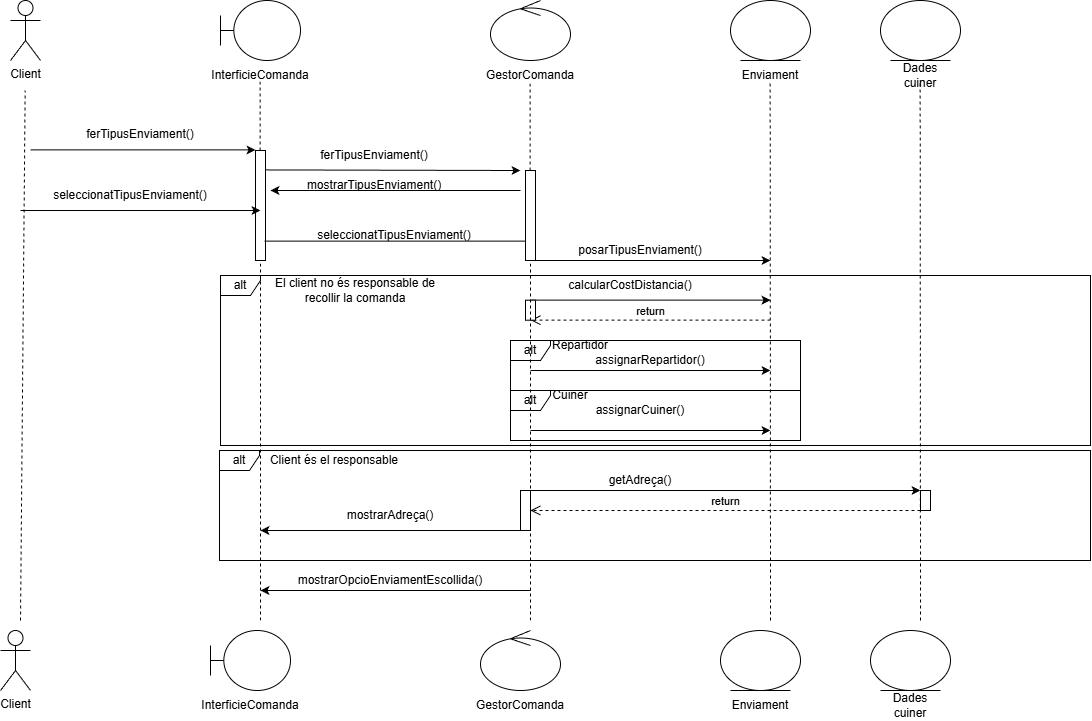

The diagram above was exported from draw.io. Its source (the exported page's mxGraphModel, read from the mxfile embedded in the PNG):
<mxGraphModel dx="1520" dy="988" grid="1" gridSize="10" guides="1" tooltips="1" connect="1" arrows="1" fold="1" page="1" pageScale="1" pageWidth="827" pageHeight="1169" math="0" shadow="0">
  <root>
    <mxCell id="0" />
    <mxCell id="1" parent="0" />
    <mxCell id="8vrI5nYM8BawvO1_s-Mv-1" parent="1" style="shape=umlActor;verticalLabelPosition=bottom;verticalAlign=top;html=1;outlineConnect=0;" value="Client" vertex="1">
      <mxGeometry height="60" width="30" x="90" y="210" as="geometry" />
    </mxCell>
    <mxCell id="8vrI5nYM8BawvO1_s-Mv-2" edge="1" parent="1" style="endArrow=none;dashed=1;html=1;rounded=0;" value="">
      <mxGeometry height="50" relative="1" width="50" as="geometry">
        <mxPoint x="100" y="830" as="sourcePoint" />
        <mxPoint x="104.65999999999997" y="300" as="targetPoint" />
      </mxGeometry>
    </mxCell>
    <mxCell id="8vrI5nYM8BawvO1_s-Mv-3" parent="1" style="shape=umlBoundary;whiteSpace=wrap;html=1;" value="" vertex="1">
      <mxGeometry height="60" width="80" x="300" y="210" as="geometry" />
    </mxCell>
    <mxCell id="8vrI5nYM8BawvO1_s-Mv-4" parent="1" style="ellipse;shape=umlControl;whiteSpace=wrap;html=1;rotation=0;" value="" vertex="1">
      <mxGeometry height="60" width="80" x="570" y="210" as="geometry" />
    </mxCell>
    <mxCell id="8vrI5nYM8BawvO1_s-Mv-5" parent="1" style="ellipse;shape=umlEntity;whiteSpace=wrap;html=1;" value="" vertex="1">
      <mxGeometry height="60" width="80" x="810" y="210" as="geometry" />
    </mxCell>
    <mxCell id="8vrI5nYM8BawvO1_s-Mv-6" parent="1" style="text;html=1;whiteSpace=wrap;strokeColor=none;fillColor=none;align=center;verticalAlign=middle;rounded=0;" value="InterficieComanda" vertex="1">
      <mxGeometry height="30" width="60" x="310" y="270" as="geometry" />
    </mxCell>
    <mxCell id="8vrI5nYM8BawvO1_s-Mv-7" parent="1" style="text;html=1;whiteSpace=wrap;strokeColor=none;fillColor=none;align=center;verticalAlign=middle;rounded=0;" value="GestorComanda" vertex="1">
      <mxGeometry height="30" width="60" x="580" y="270" as="geometry" />
    </mxCell>
    <mxCell id="8vrI5nYM8BawvO1_s-Mv-8" parent="1" style="text;html=1;whiteSpace=wrap;strokeColor=none;fillColor=none;align=center;verticalAlign=middle;rounded=0;" value="Enviament" vertex="1">
      <mxGeometry height="30" width="60" x="820" y="270" as="geometry" />
    </mxCell>
    <mxCell id="8vrI5nYM8BawvO1_s-Mv-9" edge="1" parent="1" source="8vrI5nYM8BawvO1_s-Mv-14" style="endArrow=none;dashed=1;html=1;rounded=0;" value="">
      <mxGeometry height="50" relative="1" width="50" as="geometry">
        <mxPoint x="340" y="830" as="sourcePoint" />
        <mxPoint x="339.65999999999997" y="290" as="targetPoint" />
      </mxGeometry>
    </mxCell>
    <mxCell id="8vrI5nYM8BawvO1_s-Mv-10" edge="1" parent="1" source="KZmp1Es0_6RDiwYwDUze-2" style="endArrow=none;dashed=1;html=1;rounded=0;" value="">
      <mxGeometry height="50" relative="1" width="50" as="geometry">
        <mxPoint x="610" y="830" as="sourcePoint" />
        <mxPoint x="609.66" y="290" as="targetPoint" />
      </mxGeometry>
    </mxCell>
    <mxCell id="8vrI5nYM8BawvO1_s-Mv-11" edge="1" parent="1" style="endArrow=none;dashed=1;html=1;rounded=0;" value="">
      <mxGeometry height="50" relative="1" width="50" as="geometry">
        <mxPoint x="850" y="830" as="sourcePoint" />
        <mxPoint x="849.6599999999999" y="290" as="targetPoint" />
      </mxGeometry>
    </mxCell>
    <mxCell id="8vrI5nYM8BawvO1_s-Mv-12" edge="1" parent="1" style="endArrow=classic;html=1;rounded=0;" value="">
      <mxGeometry height="50" relative="1" width="50" as="geometry">
        <mxPoint x="110" y="359.43" as="sourcePoint" />
        <mxPoint x="335" y="359.43" as="targetPoint" />
      </mxGeometry>
    </mxCell>
    <mxCell id="8vrI5nYM8BawvO1_s-Mv-13" parent="1" style="text;html=1;whiteSpace=wrap;strokeColor=none;fillColor=none;align=center;verticalAlign=middle;rounded=0;" value="ferTipusEnviament()" vertex="1">
      <mxGeometry height="30" width="60" x="190" y="329.43" as="geometry" />
    </mxCell>
    <mxCell id="8vrI5nYM8BawvO1_s-Mv-15" edge="1" parent="1" style="endArrow=none;dashed=1;html=1;rounded=0;" target="8vrI5nYM8BawvO1_s-Mv-14" value="">
      <mxGeometry height="50" relative="1" width="50" as="geometry">
        <mxPoint x="340" y="830" as="sourcePoint" />
        <mxPoint x="339.65999999999997" y="290" as="targetPoint" />
      </mxGeometry>
    </mxCell>
    <mxCell id="8vrI5nYM8BawvO1_s-Mv-14" parent="1" style="html=1;points=[[0,0,0,0,5],[0,1,0,0,-5],[1,0,0,0,5],[1,1,0,0,-5]];perimeter=orthogonalPerimeter;outlineConnect=0;targetShapes=umlLifeline;portConstraint=eastwest;newEdgeStyle={&quot;curved&quot;:0,&quot;rounded&quot;:0};" value="" vertex="1">
      <mxGeometry height="110" width="10" x="335" y="360" as="geometry" />
    </mxCell>
    <mxCell id="8vrI5nYM8BawvO1_s-Mv-21" edge="1" parent="1" style="endArrow=classic;html=1;rounded=0;" value="">
      <mxGeometry height="50" relative="1" width="50" as="geometry">
        <mxPoint x="100" y="420" as="sourcePoint" />
        <mxPoint x="340" y="420" as="targetPoint" />
      </mxGeometry>
    </mxCell>
    <mxCell id="8vrI5nYM8BawvO1_s-Mv-22" parent="1" style="text;html=1;whiteSpace=wrap;strokeColor=none;fillColor=none;align=center;verticalAlign=middle;rounded=0;" value="seleccionatTipusEnviament()" vertex="1">
      <mxGeometry height="30" width="60" x="180" y="390" as="geometry" />
    </mxCell>
    <mxCell id="8vrI5nYM8BawvO1_s-Mv-23" edge="1" parent="1" style="endArrow=classic;html=1;rounded=0;" value="">
      <mxGeometry height="50" relative="1" width="50" as="geometry">
        <mxPoint x="344" y="450.57" as="sourcePoint" />
        <mxPoint x="614" y="450.57" as="targetPoint" />
      </mxGeometry>
    </mxCell>
    <mxCell id="8vrI5nYM8BawvO1_s-Mv-25" edge="1" parent="1" style="endArrow=classic;html=1;rounded=0;" value="">
      <mxGeometry height="50" relative="1" width="50" as="geometry">
        <mxPoint x="610" y="509.67" as="sourcePoint" />
        <mxPoint x="850" y="509.67" as="targetPoint" />
      </mxGeometry>
    </mxCell>
    <mxCell id="8vrI5nYM8BawvO1_s-Mv-26" parent="1" style="text;html=1;whiteSpace=wrap;strokeColor=none;fillColor=none;align=center;verticalAlign=middle;rounded=0;" value="calcularCostDistancia()" vertex="1">
      <mxGeometry height="30" width="60" x="680" y="479.67" as="geometry" />
    </mxCell>
    <mxCell id="8vrI5nYM8BawvO1_s-Mv-27" edge="1" parent="1" style="html=1;verticalAlign=bottom;endArrow=open;dashed=1;endSize=8;curved=0;rounded=0;" value="return">
      <mxGeometry relative="1" as="geometry">
        <mxPoint x="850" y="529.67" as="sourcePoint" />
        <mxPoint x="610" y="529.67" as="targetPoint" />
      </mxGeometry>
    </mxCell>
    <mxCell id="8vrI5nYM8BawvO1_s-Mv-28" edge="1" parent="1" style="endArrow=classic;html=1;rounded=0;" value="">
      <mxGeometry height="50" relative="1" width="50" as="geometry">
        <mxPoint x="610" y="580" as="sourcePoint" />
        <mxPoint x="850" y="580" as="targetPoint" />
      </mxGeometry>
    </mxCell>
    <mxCell id="8vrI5nYM8BawvO1_s-Mv-29" parent="1" style="text;html=1;whiteSpace=wrap;strokeColor=none;fillColor=none;align=center;verticalAlign=middle;rounded=0;" value="assignarRepartidor()" vertex="1">
      <mxGeometry height="20" width="60" x="700" y="560" as="geometry" />
    </mxCell>
    <mxCell id="8vrI5nYM8BawvO1_s-Mv-37" edge="1" parent="1" style="endArrow=classic;html=1;rounded=0;" value="">
      <mxGeometry height="50" relative="1" width="50" as="geometry">
        <mxPoint x="610" y="640" as="sourcePoint" />
        <mxPoint x="850" y="640" as="targetPoint" />
      </mxGeometry>
    </mxCell>
    <mxCell id="8vrI5nYM8BawvO1_s-Mv-38" parent="1" style="text;html=1;whiteSpace=wrap;strokeColor=none;fillColor=none;align=center;verticalAlign=middle;rounded=0;" value="assignarCuiner()" vertex="1">
      <mxGeometry height="20" width="60" x="690" y="610" as="geometry" />
    </mxCell>
    <mxCell id="8vrI5nYM8BawvO1_s-Mv-44" parent="1" style="ellipse;shape=umlEntity;whiteSpace=wrap;html=1;" value="" vertex="1">
      <mxGeometry height="60" width="80" x="960" y="210" as="geometry" />
    </mxCell>
    <mxCell id="8vrI5nYM8BawvO1_s-Mv-45" parent="1" style="text;html=1;whiteSpace=wrap;strokeColor=none;fillColor=none;align=center;verticalAlign=middle;rounded=0;" value="Dades cuiner" vertex="1">
      <mxGeometry height="30" width="60" x="970" y="270" as="geometry" />
    </mxCell>
    <mxCell id="8vrI5nYM8BawvO1_s-Mv-46" edge="1" parent="1" style="endArrow=none;dashed=1;html=1;rounded=0;" value="">
      <mxGeometry height="50" relative="1" width="50" as="geometry">
        <mxPoint x="1000" y="830" as="sourcePoint" />
        <mxPoint x="999.6599999999999" y="290" as="targetPoint" />
      </mxGeometry>
    </mxCell>
    <mxCell id="8vrI5nYM8BawvO1_s-Mv-47" edge="1" parent="1" style="endArrow=classic;html=1;rounded=0;" value="">
      <mxGeometry height="50" relative="1" width="50" as="geometry">
        <mxPoint x="610" y="700" as="sourcePoint" />
        <mxPoint x="1000" y="700" as="targetPoint" />
      </mxGeometry>
    </mxCell>
    <mxCell id="8vrI5nYM8BawvO1_s-Mv-48" parent="1" style="text;html=1;whiteSpace=wrap;strokeColor=none;fillColor=none;align=center;verticalAlign=middle;rounded=0;" value="getAdreça()" vertex="1">
      <mxGeometry height="20" width="40" x="700" y="680" as="geometry" />
    </mxCell>
    <mxCell id="8vrI5nYM8BawvO1_s-Mv-49" edge="1" parent="1" style="html=1;verticalAlign=bottom;endArrow=open;dashed=1;endSize=8;curved=0;rounded=0;" value="return">
      <mxGeometry relative="1" as="geometry">
        <mxPoint x="1000" y="720" as="sourcePoint" />
        <mxPoint x="610" y="720" as="targetPoint" />
      </mxGeometry>
    </mxCell>
    <mxCell id="8vrI5nYM8BawvO1_s-Mv-50" edge="1" parent="1" style="endArrow=classic;html=1;rounded=0;" value="">
      <mxGeometry height="50" relative="1" width="50" as="geometry">
        <mxPoint x="610" y="740" as="sourcePoint" />
        <mxPoint x="340" y="740" as="targetPoint" />
      </mxGeometry>
    </mxCell>
    <mxCell id="8vrI5nYM8BawvO1_s-Mv-51" parent="1" style="text;html=1;whiteSpace=wrap;strokeColor=none;fillColor=none;align=center;verticalAlign=middle;rounded=0;" value="mostrarAdreça()" vertex="1">
      <mxGeometry height="30" width="60" x="440" y="710" as="geometry" />
    </mxCell>
    <mxCell id="8vrI5nYM8BawvO1_s-Mv-52" edge="1" parent="1" style="endArrow=classic;html=1;rounded=0;" value="">
      <mxGeometry height="50" relative="1" width="50" as="geometry">
        <mxPoint x="610" y="800" as="sourcePoint" />
        <mxPoint x="340" y="800" as="targetPoint" />
      </mxGeometry>
    </mxCell>
    <mxCell id="8vrI5nYM8BawvO1_s-Mv-53" parent="1" style="text;html=1;whiteSpace=wrap;strokeColor=none;fillColor=none;align=center;verticalAlign=middle;rounded=0;" value="mostrarOpcioEnviamentEscollida()" vertex="1">
      <mxGeometry height="20" width="60" x="440" y="780" as="geometry" />
    </mxCell>
    <mxCell id="8vrI5nYM8BawvO1_s-Mv-57" edge="1" parent="1" style="endArrow=classic;html=1;rounded=0;" target="8vrI5nYM8BawvO1_s-Mv-56" value="">
      <mxGeometry height="50" relative="1" width="50" as="geometry">
        <mxPoint x="610" y="530" as="sourcePoint" />
        <mxPoint x="850" y="530" as="targetPoint" />
      </mxGeometry>
    </mxCell>
    <mxCell id="8vrI5nYM8BawvO1_s-Mv-56" parent="1" style="html=1;points=[[0,0,0,0,5],[0,1,0,0,-5],[1,0,0,0,5],[1,1,0,0,-5]];perimeter=orthogonalPerimeter;outlineConnect=0;targetShapes=umlLifeline;portConstraint=eastwest;newEdgeStyle={&quot;curved&quot;:0,&quot;rounded&quot;:0};" value="" vertex="1">
      <mxGeometry height="20" width="10" x="605" y="509.67" as="geometry" />
    </mxCell>
    <mxCell id="8vrI5nYM8BawvO1_s-Mv-58" parent="1" style="html=1;points=[[0,0,0,0,5],[0,1,0,0,-5],[1,0,0,0,5],[1,1,0,0,-5]];perimeter=orthogonalPerimeter;outlineConnect=0;targetShapes=umlLifeline;portConstraint=eastwest;newEdgeStyle={&quot;curved&quot;:0,&quot;rounded&quot;:0};" value="" vertex="1">
      <mxGeometry height="20" width="10" x="1000" y="700" as="geometry" />
    </mxCell>
    <mxCell id="8vrI5nYM8BawvO1_s-Mv-59" parent="1" style="html=1;points=[[0,0,0,0,5],[0,1,0,0,-5],[1,0,0,0,5],[1,1,0,0,-5]];perimeter=orthogonalPerimeter;outlineConnect=0;targetShapes=umlLifeline;portConstraint=eastwest;newEdgeStyle={&quot;curved&quot;:0,&quot;rounded&quot;:0};" value="" vertex="1">
      <mxGeometry height="40" width="10" x="600" y="700" as="geometry" />
    </mxCell>
    <mxCell id="8vrI5nYM8BawvO1_s-Mv-61" parent="1" style="shape=umlFrame;whiteSpace=wrap;html=1;pointerEvents=0;width=40;height=20;fillColor=default;" value="alt" vertex="1">
      <mxGeometry height="170" width="870" x="300" y="485" as="geometry" />
    </mxCell>
    <mxCell id="8vrI5nYM8BawvO1_s-Mv-62" parent="1" style="text;html=1;whiteSpace=wrap;strokeColor=none;fillColor=none;align=center;verticalAlign=middle;rounded=0;" value="El client no és responsable de recollir la comanda" vertex="1">
      <mxGeometry height="30" width="180" x="345" y="485" as="geometry" />
    </mxCell>
    <mxCell id="8vrI5nYM8BawvO1_s-Mv-63" parent="1" style="shape=umlFrame;whiteSpace=wrap;html=1;pointerEvents=0;width=40;height=20;fillColor=default;" value="alt" vertex="1">
      <mxGeometry height="50" width="290" x="590" y="550" as="geometry" />
    </mxCell>
    <mxCell id="8vrI5nYM8BawvO1_s-Mv-64" parent="1" style="shape=umlFrame;whiteSpace=wrap;html=1;pointerEvents=0;width=40;height=20;fillColor=default;" value="alt" vertex="1">
      <mxGeometry height="50" width="290" x="590" y="600" as="geometry" />
    </mxCell>
    <mxCell id="8vrI5nYM8BawvO1_s-Mv-65" parent="1" style="shape=umlFrame;whiteSpace=wrap;html=1;pointerEvents=0;width=40;height=20;fillColor=default;" value="alt" vertex="1">
      <mxGeometry height="110" width="871" x="299" y="660" as="geometry" />
    </mxCell>
    <mxCell id="8vrI5nYM8BawvO1_s-Mv-66" parent="1" style="text;html=1;whiteSpace=wrap;strokeColor=none;fillColor=none;align=center;verticalAlign=middle;rounded=0;" value="Repartidor" vertex="1">
      <mxGeometry height="10" width="40" x="640" y="550" as="geometry" />
    </mxCell>
    <mxCell id="8vrI5nYM8BawvO1_s-Mv-67" parent="1" style="text;html=1;whiteSpace=wrap;strokeColor=none;fillColor=none;align=center;verticalAlign=middle;rounded=0;" value="Cuiner" vertex="1">
      <mxGeometry height="10" width="40" x="630" y="600" as="geometry" />
    </mxCell>
    <mxCell id="8vrI5nYM8BawvO1_s-Mv-68" parent="1" style="text;html=1;whiteSpace=wrap;strokeColor=none;fillColor=none;align=center;verticalAlign=middle;rounded=0;" value="Client és el responsable" vertex="1">
      <mxGeometry height="20" width="140" x="344" y="660" as="geometry" />
    </mxCell>
    <mxCell id="8vrI5nYM8BawvO1_s-Mv-69" parent="1" style="shape=umlActor;verticalLabelPosition=bottom;verticalAlign=top;html=1;outlineConnect=0;" value="Client" vertex="1">
      <mxGeometry height="60" width="30" x="80" y="840" as="geometry" />
    </mxCell>
    <mxCell id="8vrI5nYM8BawvO1_s-Mv-70" parent="1" style="shape=umlBoundary;whiteSpace=wrap;html=1;" value="" vertex="1">
      <mxGeometry height="60" width="80" x="290" y="840" as="geometry" />
    </mxCell>
    <mxCell id="8vrI5nYM8BawvO1_s-Mv-71" parent="1" style="ellipse;shape=umlControl;whiteSpace=wrap;html=1;rotation=0;" value="" vertex="1">
      <mxGeometry height="60" width="80" x="560" y="840" as="geometry" />
    </mxCell>
    <mxCell id="8vrI5nYM8BawvO1_s-Mv-72" parent="1" style="ellipse;shape=umlEntity;whiteSpace=wrap;html=1;" value="" vertex="1">
      <mxGeometry height="60" width="80" x="800" y="840" as="geometry" />
    </mxCell>
    <mxCell id="8vrI5nYM8BawvO1_s-Mv-73" parent="1" style="text;html=1;whiteSpace=wrap;strokeColor=none;fillColor=none;align=center;verticalAlign=middle;rounded=0;" value="InterficieComanda" vertex="1">
      <mxGeometry height="30" width="60" x="300" y="900" as="geometry" />
    </mxCell>
    <mxCell id="8vrI5nYM8BawvO1_s-Mv-74" parent="1" style="text;html=1;whiteSpace=wrap;strokeColor=none;fillColor=none;align=center;verticalAlign=middle;rounded=0;" value="GestorComanda" vertex="1">
      <mxGeometry height="30" width="60" x="570" y="900" as="geometry" />
    </mxCell>
    <mxCell id="8vrI5nYM8BawvO1_s-Mv-75" parent="1" style="text;html=1;whiteSpace=wrap;strokeColor=none;fillColor=none;align=center;verticalAlign=middle;rounded=0;" value="Enviament" vertex="1">
      <mxGeometry height="30" width="60" x="810" y="900" as="geometry" />
    </mxCell>
    <mxCell id="8vrI5nYM8BawvO1_s-Mv-76" parent="1" style="ellipse;shape=umlEntity;whiteSpace=wrap;html=1;" value="" vertex="1">
      <mxGeometry height="60" width="80" x="950" y="840" as="geometry" />
    </mxCell>
    <mxCell id="8vrI5nYM8BawvO1_s-Mv-77" parent="1" style="text;html=1;whiteSpace=wrap;strokeColor=none;fillColor=none;align=center;verticalAlign=middle;rounded=0;" value="Dades cuiner" vertex="1">
      <mxGeometry height="30" width="60" x="960" y="900" as="geometry" />
    </mxCell>
    <mxCell id="KZmp1Es0_6RDiwYwDUze-1" parent="1" style="text;html=1;whiteSpace=wrap;strokeColor=none;fillColor=none;align=center;verticalAlign=middle;rounded=0;" value="seleccionatTipusEnviament()" vertex="1">
      <mxGeometry height="30" width="60" x="444" y="430" as="geometry" />
    </mxCell>
    <mxCell id="KZmp1Es0_6RDiwYwDUze-3" edge="1" parent="1" style="endArrow=none;dashed=1;html=1;rounded=0;" target="KZmp1Es0_6RDiwYwDUze-2" value="">
      <mxGeometry height="50" relative="1" width="50" as="geometry">
        <mxPoint x="610" y="830" as="sourcePoint" />
        <mxPoint x="609.66" y="290" as="targetPoint" />
      </mxGeometry>
    </mxCell>
    <mxCell id="KZmp1Es0_6RDiwYwDUze-2" parent="1" style="html=1;points=[[0,0,0,0,5],[0,1,0,0,-5],[1,0,0,0,5],[1,1,0,0,-5]];perimeter=orthogonalPerimeter;outlineConnect=0;targetShapes=umlLifeline;portConstraint=eastwest;newEdgeStyle={&quot;curved&quot;:0,&quot;rounded&quot;:0};" value="" vertex="1">
      <mxGeometry height="90" width="10" x="605" y="380" as="geometry" />
    </mxCell>
    <mxCell id="KZmp1Es0_6RDiwYwDUze-4" edge="1" parent="1" style="endArrow=classic;html=1;rounded=0;" value="">
      <mxGeometry height="50" relative="1" width="50" as="geometry">
        <mxPoint x="615" y="470" as="sourcePoint" />
        <mxPoint x="850" y="470" as="targetPoint" />
      </mxGeometry>
    </mxCell>
    <mxCell id="KZmp1Es0_6RDiwYwDUze-5" parent="1" style="text;html=1;whiteSpace=wrap;strokeColor=none;fillColor=none;align=center;verticalAlign=middle;rounded=0;" value="posarTipusEnviament()" vertex="1">
      <mxGeometry height="10" width="60" x="690" y="455" as="geometry" />
    </mxCell>
    <mxCell id="KZmp1Es0_6RDiwYwDUze-6" edge="1" parent="1" style="endArrow=classic;html=1;rounded=0;" value="">
      <mxGeometry height="50" relative="1" width="50" as="geometry">
        <mxPoint x="345" y="379.43" as="sourcePoint" />
        <mxPoint x="600" y="380" as="targetPoint" />
      </mxGeometry>
    </mxCell>
    <mxCell id="KZmp1Es0_6RDiwYwDUze-7" parent="1" style="text;html=1;whiteSpace=wrap;strokeColor=none;fillColor=none;align=center;verticalAlign=middle;rounded=0;" value="ferTipusEnviament()" vertex="1">
      <mxGeometry height="30" width="60" x="424" y="350" as="geometry" />
    </mxCell>
    <mxCell id="KZmp1Es0_6RDiwYwDUze-8" edge="1" parent="1" style="endArrow=classic;html=1;rounded=0;" value="">
      <mxGeometry height="50" relative="1" width="50" as="geometry">
        <mxPoint x="600" y="400" as="sourcePoint" />
        <mxPoint x="350" y="400" as="targetPoint" />
      </mxGeometry>
    </mxCell>
    <mxCell id="KZmp1Es0_6RDiwYwDUze-9" parent="1" style="text;html=1;whiteSpace=wrap;strokeColor=none;fillColor=none;align=center;verticalAlign=middle;rounded=0;" value="mostrarTipusEnviament()" vertex="1">
      <mxGeometry height="10" width="60" x="424" y="390" as="geometry" />
    </mxCell>
  </root>
</mxGraphModel>